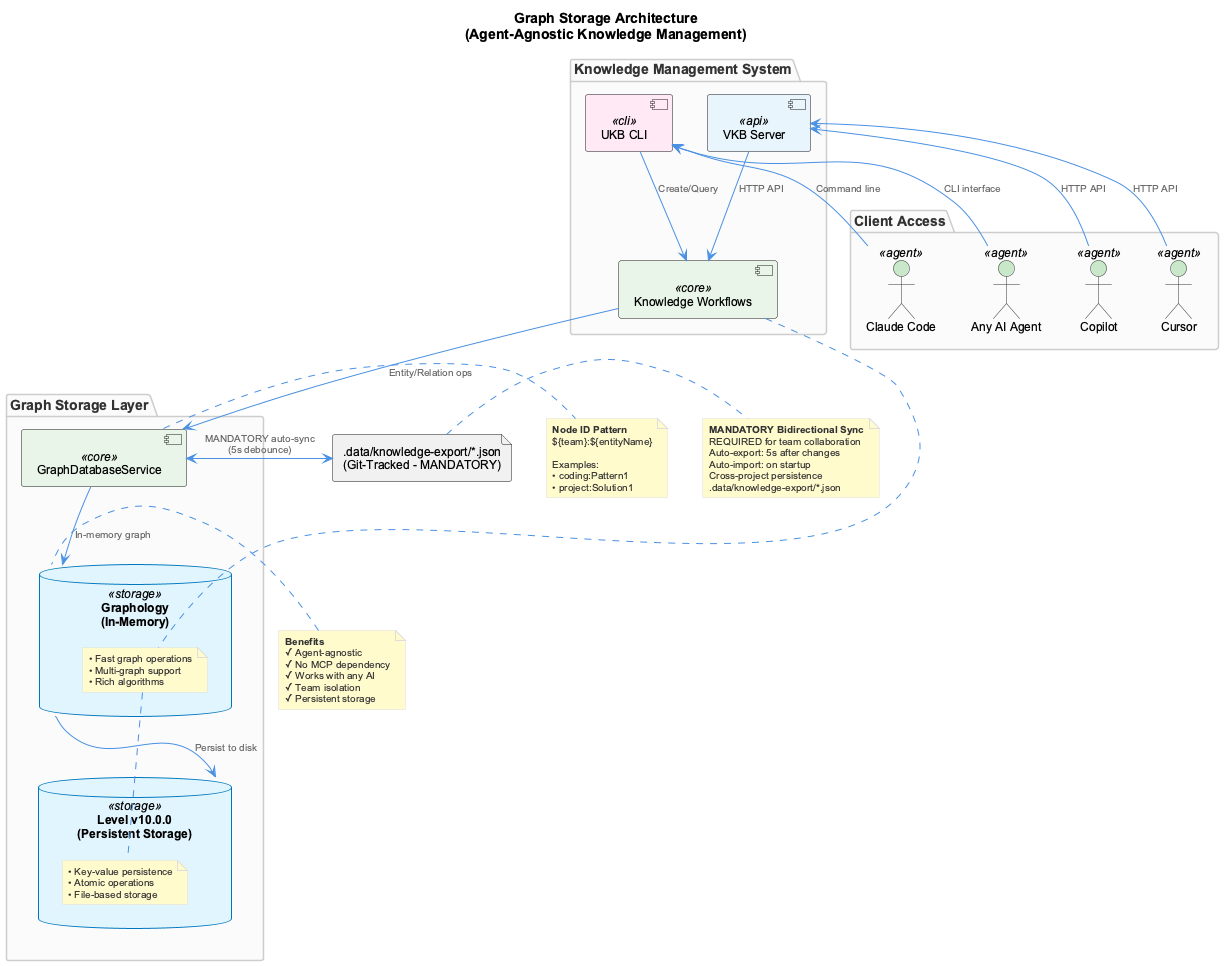

The diagram above was rendered by PlantUML. Its source (embedded in the PNG):
@startuml
!include _standard-style.puml

title Graph Storage Architecture\n(Agent-Agnostic Knowledge Management)

top to bottom direction

package "Knowledge Management System" {
  [UKB CLI] <<cli>>
  [VKB Server] <<api>>
  [Knowledge Workflows] <<core>>
}

package "Graph Storage Layer" {
  database "Graphology\n(In-Memory)" as graphology <<storage>> {
    note right
      • Fast graph operations
      • Multi-graph support
      • Rich algorithms
    end note
  }

  database "Level v10.0.0\n(Persistent Storage)" as level <<storage>> {
    note right
      • Key-value persistence
      • Atomic operations
      • File-based storage
    end note
  }

  [GraphDatabaseService] <<core>>
}

package "Client Access" {
  actor "Claude Code" as claude <<agent>>
  actor "Copilot" as copilot <<agent>>
  actor "Cursor" as cursor <<agent>>
  actor "Any AI Agent" as agent <<agent>>
}

' Git-tracked JSON exports (MANDATORY bidirectional sync)
file ".data/knowledge-export/*.json\n(Git-Tracked - MANDATORY)" as json

' Data flow
[UKB CLI] -down-> [Knowledge Workflows] : Create/Query
[VKB Server] -down-> [Knowledge Workflows] : HTTP API
[Knowledge Workflows] -down-> [GraphDatabaseService] : Entity/Relation ops

[GraphDatabaseService] -down-> graphology : In-memory graph
graphology -down-> level : Persist to disk
[GraphDatabaseService] <-right-> json : MANDATORY auto-sync\n(5s debounce)

' Client access
claude -up-> [UKB CLI] : Command line
copilot -up-> [VKB Server] : HTTP API
cursor -up-> [VKB Server] : HTTP API
agent -up-> [UKB CLI] : CLI interface

' Team isolation
note right of [GraphDatabaseService]
  **Node ID Pattern**
  ${team}:${entityName}

  Examples:
  • coding:Pattern1
  • project:Solution1
end note

' Benefits
note left of graphology
  **Benefits**
  ✓ Agent-agnostic
  ✓ No MCP dependency
  ✓ Works with any AI
  ✓ Team isolation
  ✓ Persistent storage
end note

note right of json
  **MANDATORY Bidirectional Sync**
  REQUIRED for team collaboration
  Auto-export: 5s after changes
  Auto-import: on startup
  Cross-project persistence
  .data/knowledge-export/*.json
end note

@enduml